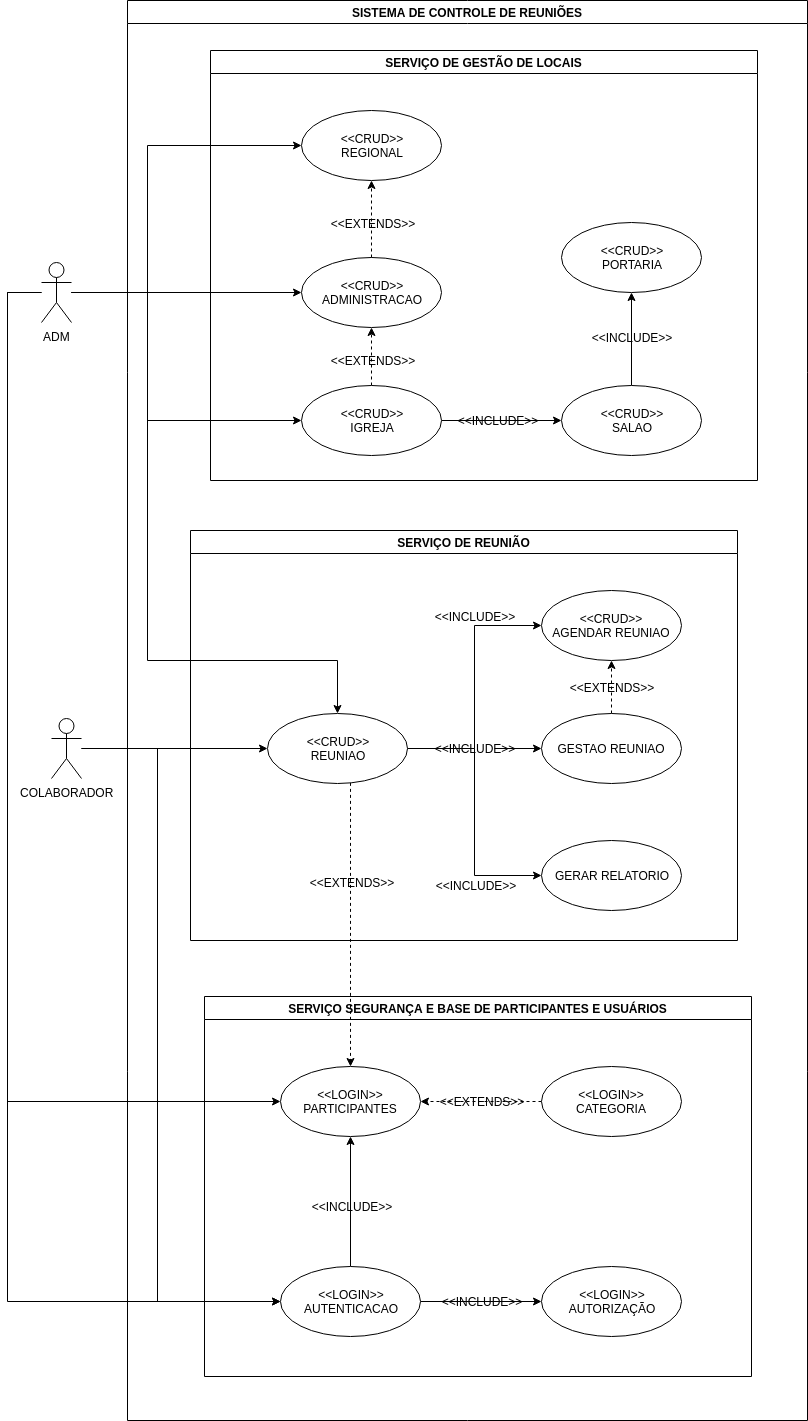

The diagram above was exported from draw.io. Its source (the exported page's mxGraphModel, read from the mxfile embedded in the PNG):
<mxGraphModel dx="854" dy="1614" grid="1" gridSize="10" guides="1" tooltips="1" connect="1" arrows="1" fold="1" page="1" pageScale="1" pageWidth="827" pageHeight="1169" math="0" shadow="0">
  <root>
    <mxCell id="0" />
    <mxCell id="1" parent="0" />
    <mxCell id="ig655f1-1w_nzqYdTslD-1" value="SERVIÇO DE GESTÃO DE LOCAIS" style="swimlane;" parent="1" vertex="1">
      <mxGeometry x="233" y="30" width="547" height="430" as="geometry" />
    </mxCell>
    <mxCell id="ig655f1-1w_nzqYdTslD-3" value="&amp;lt;&amp;lt;CRUD&amp;gt;&amp;gt;&lt;br&gt;REGIONAL" style="ellipse;whiteSpace=wrap;html=1;" parent="ig655f1-1w_nzqYdTslD-1" vertex="1">
      <mxGeometry x="91" y="60" width="140" height="70" as="geometry" />
    </mxCell>
    <mxCell id="ig655f1-1w_nzqYdTslD-4" value="&amp;lt;&amp;lt;CRUD&amp;gt;&amp;gt;&lt;br&gt;ADMINISTRACAO" style="ellipse;whiteSpace=wrap;html=1;" parent="ig655f1-1w_nzqYdTslD-1" vertex="1">
      <mxGeometry x="91" y="207" width="140" height="70" as="geometry" />
    </mxCell>
    <mxCell id="ig655f1-1w_nzqYdTslD-10" style="edgeStyle=orthogonalEdgeStyle;rounded=0;orthogonalLoop=1;jettySize=auto;html=1;entryX=0.5;entryY=1;entryDx=0;entryDy=0;dashed=1;" parent="ig655f1-1w_nzqYdTslD-1" source="ig655f1-1w_nzqYdTslD-5" target="ig655f1-1w_nzqYdTslD-4" edge="1">
      <mxGeometry relative="1" as="geometry" />
    </mxCell>
    <mxCell id="ig655f1-1w_nzqYdTslD-19" style="edgeStyle=orthogonalEdgeStyle;rounded=0;orthogonalLoop=1;jettySize=auto;html=1;entryX=0;entryY=0.5;entryDx=0;entryDy=0;" parent="ig655f1-1w_nzqYdTslD-1" source="ig655f1-1w_nzqYdTslD-5" target="ig655f1-1w_nzqYdTslD-6" edge="1">
      <mxGeometry relative="1" as="geometry" />
    </mxCell>
    <mxCell id="ig655f1-1w_nzqYdTslD-5" value="&amp;lt;&amp;lt;CRUD&amp;gt;&amp;gt;&lt;br&gt;IGREJA" style="ellipse;whiteSpace=wrap;html=1;" parent="ig655f1-1w_nzqYdTslD-1" vertex="1">
      <mxGeometry x="91" y="335" width="140" height="70" as="geometry" />
    </mxCell>
    <mxCell id="ig655f1-1w_nzqYdTslD-8" value="" style="edgeStyle=orthogonalEdgeStyle;rounded=0;orthogonalLoop=1;jettySize=auto;html=1;" parent="ig655f1-1w_nzqYdTslD-1" source="ig655f1-1w_nzqYdTslD-6" target="ig655f1-1w_nzqYdTslD-7" edge="1">
      <mxGeometry relative="1" as="geometry" />
    </mxCell>
    <mxCell id="ig655f1-1w_nzqYdTslD-6" value="&amp;lt;&amp;lt;CRUD&amp;gt;&amp;gt;&lt;br&gt;SALAO" style="ellipse;whiteSpace=wrap;html=1;" parent="ig655f1-1w_nzqYdTslD-1" vertex="1">
      <mxGeometry x="351" y="335" width="140" height="70" as="geometry" />
    </mxCell>
    <mxCell id="ig655f1-1w_nzqYdTslD-7" value="&amp;lt;&amp;lt;CRUD&amp;gt;&amp;gt;&lt;br&gt;PORTARIA" style="ellipse;whiteSpace=wrap;html=1;" parent="ig655f1-1w_nzqYdTslD-1" vertex="1">
      <mxGeometry x="351" y="172" width="140" height="70" as="geometry" />
    </mxCell>
    <mxCell id="ig655f1-1w_nzqYdTslD-13" value="&amp;lt;&amp;lt;EXTENDS&amp;gt;&amp;gt;" style="text;html=1;strokeColor=none;fillColor=none;align=center;verticalAlign=middle;whiteSpace=wrap;rounded=0;" parent="ig655f1-1w_nzqYdTslD-1" vertex="1">
      <mxGeometry x="142" y="163" width="40" height="20" as="geometry" />
    </mxCell>
    <mxCell id="ig655f1-1w_nzqYdTslD-16" value="&amp;lt;&amp;lt;EXTENDS&amp;gt;&amp;gt;" style="text;html=1;strokeColor=none;fillColor=none;align=center;verticalAlign=middle;whiteSpace=wrap;rounded=0;" parent="ig655f1-1w_nzqYdTslD-1" vertex="1">
      <mxGeometry x="142" y="300" width="40" height="20" as="geometry" />
    </mxCell>
    <mxCell id="ig655f1-1w_nzqYdTslD-17" value="&amp;lt;&amp;lt;INCLUDE&amp;gt;&amp;gt;" style="text;html=1;strokeColor=none;fillColor=none;align=center;verticalAlign=middle;whiteSpace=wrap;rounded=0;" parent="ig655f1-1w_nzqYdTslD-1" vertex="1">
      <mxGeometry x="267" y="360" width="40" height="20" as="geometry" />
    </mxCell>
    <mxCell id="ig655f1-1w_nzqYdTslD-20" value="&amp;lt;&amp;lt;INCLUDE&amp;gt;&amp;gt;" style="text;html=1;strokeColor=none;fillColor=none;align=center;verticalAlign=middle;whiteSpace=wrap;rounded=0;" parent="ig655f1-1w_nzqYdTslD-1" vertex="1">
      <mxGeometry x="401" y="277" width="40" height="20" as="geometry" />
    </mxCell>
    <mxCell id="ig655f1-1w_nzqYdTslD-11" style="edgeStyle=orthogonalEdgeStyle;rounded=0;orthogonalLoop=1;jettySize=auto;html=1;dashed=1;entryX=0.5;entryY=1;entryDx=0;entryDy=0;" parent="ig655f1-1w_nzqYdTslD-1" source="ig655f1-1w_nzqYdTslD-4" target="ig655f1-1w_nzqYdTslD-3" edge="1">
      <mxGeometry relative="1" as="geometry">
        <mxPoint x="141" y="150" as="targetPoint" />
      </mxGeometry>
    </mxCell>
    <mxCell id="ig655f1-1w_nzqYdTslD-37" style="edgeStyle=orthogonalEdgeStyle;rounded=0;orthogonalLoop=1;jettySize=auto;html=1;entryX=0;entryY=0.5;entryDx=0;entryDy=0;" parent="1" source="ig655f1-1w_nzqYdTslD-2" target="ig655f1-1w_nzqYdTslD-3" edge="1">
      <mxGeometry relative="1" as="geometry">
        <Array as="points">
          <mxPoint x="170" y="272" />
          <mxPoint x="170" y="125" />
        </Array>
      </mxGeometry>
    </mxCell>
    <mxCell id="ig655f1-1w_nzqYdTslD-38" style="edgeStyle=orthogonalEdgeStyle;rounded=0;orthogonalLoop=1;jettySize=auto;html=1;entryX=0;entryY=0.5;entryDx=0;entryDy=0;" parent="1" source="ig655f1-1w_nzqYdTslD-2" target="ig655f1-1w_nzqYdTslD-4" edge="1">
      <mxGeometry relative="1" as="geometry" />
    </mxCell>
    <mxCell id="ig655f1-1w_nzqYdTslD-39" style="edgeStyle=orthogonalEdgeStyle;rounded=0;orthogonalLoop=1;jettySize=auto;html=1;entryX=0;entryY=0.5;entryDx=0;entryDy=0;" parent="1" source="ig655f1-1w_nzqYdTslD-2" target="ig655f1-1w_nzqYdTslD-5" edge="1">
      <mxGeometry relative="1" as="geometry">
        <Array as="points">
          <mxPoint x="170" y="272" />
          <mxPoint x="170" y="400" />
        </Array>
      </mxGeometry>
    </mxCell>
    <mxCell id="ig655f1-1w_nzqYdTslD-72" style="edgeStyle=orthogonalEdgeStyle;rounded=0;orthogonalLoop=1;jettySize=auto;html=1;entryX=0.5;entryY=0;entryDx=0;entryDy=0;" parent="1" source="ig655f1-1w_nzqYdTslD-2" target="ig655f1-1w_nzqYdTslD-22" edge="1">
      <mxGeometry relative="1" as="geometry">
        <Array as="points">
          <mxPoint x="170" y="272" />
          <mxPoint x="170" y="640" />
          <mxPoint x="360" y="640" />
        </Array>
      </mxGeometry>
    </mxCell>
    <mxCell id="ig655f1-1w_nzqYdTslD-79" style="edgeStyle=orthogonalEdgeStyle;rounded=0;orthogonalLoop=1;jettySize=auto;html=1;entryX=0;entryY=0.5;entryDx=0;entryDy=0;" parent="1" source="ig655f1-1w_nzqYdTslD-2" target="ig655f1-1w_nzqYdTslD-43" edge="1">
      <mxGeometry relative="1" as="geometry">
        <Array as="points">
          <mxPoint x="30" y="272" />
          <mxPoint x="30" y="1081" />
        </Array>
      </mxGeometry>
    </mxCell>
    <mxCell id="ig655f1-1w_nzqYdTslD-81" style="edgeStyle=orthogonalEdgeStyle;rounded=0;orthogonalLoop=1;jettySize=auto;html=1;entryX=0;entryY=0.5;entryDx=0;entryDy=0;" parent="1" source="ig655f1-1w_nzqYdTslD-2" target="ig655f1-1w_nzqYdTslD-41" edge="1">
      <mxGeometry relative="1" as="geometry">
        <Array as="points">
          <mxPoint x="30" y="272" />
          <mxPoint x="30" y="1281" />
        </Array>
      </mxGeometry>
    </mxCell>
    <mxCell id="ig655f1-1w_nzqYdTslD-2" value="ADM" style="shape=umlActor;verticalLabelPosition=bottom;labelBackgroundColor=#ffffff;verticalAlign=top;html=1;" parent="1" vertex="1">
      <mxGeometry x="64" y="242" width="30" height="60" as="geometry" />
    </mxCell>
    <mxCell id="ig655f1-1w_nzqYdTslD-21" value="SERVIÇO DE REUNIÃO" style="swimlane;" parent="1" vertex="1">
      <mxGeometry x="213" y="510" width="547" height="410" as="geometry" />
    </mxCell>
    <mxCell id="ig655f1-1w_nzqYdTslD-24" style="edgeStyle=orthogonalEdgeStyle;rounded=0;orthogonalLoop=1;jettySize=auto;html=1;entryX=0;entryY=0.5;entryDx=0;entryDy=0;" parent="ig655f1-1w_nzqYdTslD-21" source="ig655f1-1w_nzqYdTslD-22" target="ig655f1-1w_nzqYdTslD-23" edge="1">
      <mxGeometry relative="1" as="geometry" />
    </mxCell>
    <mxCell id="ig655f1-1w_nzqYdTslD-27" style="edgeStyle=orthogonalEdgeStyle;rounded=0;orthogonalLoop=1;jettySize=auto;html=1;entryX=0;entryY=0.5;entryDx=0;entryDy=0;" parent="ig655f1-1w_nzqYdTslD-21" source="ig655f1-1w_nzqYdTslD-22" target="ig655f1-1w_nzqYdTslD-26" edge="1">
      <mxGeometry relative="1" as="geometry" />
    </mxCell>
    <mxCell id="ig655f1-1w_nzqYdTslD-28" style="edgeStyle=orthogonalEdgeStyle;rounded=0;orthogonalLoop=1;jettySize=auto;html=1;entryX=0;entryY=0.5;entryDx=0;entryDy=0;" parent="ig655f1-1w_nzqYdTslD-21" source="ig655f1-1w_nzqYdTslD-31" target="ig655f1-1w_nzqYdTslD-25" edge="1">
      <mxGeometry relative="1" as="geometry" />
    </mxCell>
    <mxCell id="ig655f1-1w_nzqYdTslD-22" value="&amp;lt;&amp;lt;CRUD&amp;gt;&amp;gt;&lt;br&gt;REUNIAO" style="ellipse;whiteSpace=wrap;html=1;" parent="ig655f1-1w_nzqYdTslD-21" vertex="1">
      <mxGeometry x="77" y="183" width="140" height="70" as="geometry" />
    </mxCell>
    <mxCell id="ig655f1-1w_nzqYdTslD-23" value="&amp;lt;&amp;lt;CRUD&amp;gt;&amp;gt;&lt;br&gt;AGENDAR REUNIAO" style="ellipse;whiteSpace=wrap;html=1;" parent="ig655f1-1w_nzqYdTslD-21" vertex="1">
      <mxGeometry x="351" y="60" width="140" height="70" as="geometry" />
    </mxCell>
    <mxCell id="KZvU5y8gCvy_JoZzAql9-3" style="edgeStyle=orthogonalEdgeStyle;rounded=0;orthogonalLoop=1;jettySize=auto;html=1;entryX=0.5;entryY=1;entryDx=0;entryDy=0;dashed=1;" edge="1" parent="ig655f1-1w_nzqYdTslD-21" source="ig655f1-1w_nzqYdTslD-25" target="ig655f1-1w_nzqYdTslD-23">
      <mxGeometry relative="1" as="geometry" />
    </mxCell>
    <mxCell id="ig655f1-1w_nzqYdTslD-25" value="GESTAO REUNIAO" style="ellipse;whiteSpace=wrap;html=1;" parent="ig655f1-1w_nzqYdTslD-21" vertex="1">
      <mxGeometry x="351" y="183" width="140" height="70" as="geometry" />
    </mxCell>
    <mxCell id="ig655f1-1w_nzqYdTslD-26" value="GERAR RELATORIO" style="ellipse;whiteSpace=wrap;html=1;" parent="ig655f1-1w_nzqYdTslD-21" vertex="1">
      <mxGeometry x="351" y="310" width="140" height="70" as="geometry" />
    </mxCell>
    <mxCell id="ig655f1-1w_nzqYdTslD-31" value="&amp;lt;&amp;lt;INCLUDE&amp;gt;&amp;gt;" style="text;html=1;strokeColor=none;fillColor=none;align=center;verticalAlign=middle;whiteSpace=wrap;rounded=0;" parent="ig655f1-1w_nzqYdTslD-21" vertex="1">
      <mxGeometry x="264" y="208" width="40" height="20" as="geometry" />
    </mxCell>
    <mxCell id="ig655f1-1w_nzqYdTslD-65" value="&amp;lt;&amp;lt;INCLUDE&amp;gt;&amp;gt;" style="text;html=1;strokeColor=none;fillColor=none;align=center;verticalAlign=middle;whiteSpace=wrap;rounded=0;" parent="ig655f1-1w_nzqYdTslD-21" vertex="1">
      <mxGeometry x="264" y="76" width="40" height="20" as="geometry" />
    </mxCell>
    <mxCell id="KZvU5y8gCvy_JoZzAql9-4" value="&amp;lt;&amp;lt;EXTENDS&amp;gt;&amp;gt;" style="text;html=1;strokeColor=none;fillColor=none;align=center;verticalAlign=middle;whiteSpace=wrap;rounded=0;" vertex="1" parent="ig655f1-1w_nzqYdTslD-21">
      <mxGeometry x="401" y="146.5" width="40" height="20" as="geometry" />
    </mxCell>
    <mxCell id="ig655f1-1w_nzqYdTslD-33" value="SERVIÇO SEGURANÇA E BASE DE PARTICIPANTES E USUÁRIOS" style="swimlane;" parent="1" vertex="1">
      <mxGeometry x="227" y="976" width="547" height="380" as="geometry" />
    </mxCell>
    <mxCell id="ig655f1-1w_nzqYdTslD-45" style="edgeStyle=orthogonalEdgeStyle;rounded=0;orthogonalLoop=1;jettySize=auto;html=1;entryX=0.5;entryY=1;entryDx=0;entryDy=0;" parent="ig655f1-1w_nzqYdTslD-33" source="ig655f1-1w_nzqYdTslD-41" target="ig655f1-1w_nzqYdTslD-43" edge="1">
      <mxGeometry relative="1" as="geometry" />
    </mxCell>
    <mxCell id="ig655f1-1w_nzqYdTslD-56" style="edgeStyle=orthogonalEdgeStyle;rounded=0;orthogonalLoop=1;jettySize=auto;html=1;entryX=0;entryY=0.5;entryDx=0;entryDy=0;" parent="ig655f1-1w_nzqYdTslD-33" source="ig655f1-1w_nzqYdTslD-41" target="ig655f1-1w_nzqYdTslD-42" edge="1">
      <mxGeometry relative="1" as="geometry" />
    </mxCell>
    <mxCell id="ig655f1-1w_nzqYdTslD-41" value="&amp;lt;&amp;lt;LOGIN&amp;gt;&amp;gt;&lt;br&gt;AUTENTICACAO" style="ellipse;whiteSpace=wrap;html=1;" parent="ig655f1-1w_nzqYdTslD-33" vertex="1">
      <mxGeometry x="76" y="270" width="140" height="70" as="geometry" />
    </mxCell>
    <mxCell id="ig655f1-1w_nzqYdTslD-42" value="&amp;lt;&amp;lt;LOGIN&amp;gt;&amp;gt;&lt;br&gt;AUTORIZAÇÃO" style="ellipse;whiteSpace=wrap;html=1;" parent="ig655f1-1w_nzqYdTslD-33" vertex="1">
      <mxGeometry x="337" y="270" width="140" height="70" as="geometry" />
    </mxCell>
    <mxCell id="ig655f1-1w_nzqYdTslD-43" value="&amp;lt;&amp;lt;LOGIN&amp;gt;&amp;gt;&lt;br&gt;PARTICIPANTES" style="ellipse;whiteSpace=wrap;html=1;" parent="ig655f1-1w_nzqYdTslD-33" vertex="1">
      <mxGeometry x="76" y="70" width="140" height="70" as="geometry" />
    </mxCell>
    <mxCell id="ig655f1-1w_nzqYdTslD-53" style="edgeStyle=orthogonalEdgeStyle;rounded=0;orthogonalLoop=1;jettySize=auto;html=1;entryX=1;entryY=0.5;entryDx=0;entryDy=0;dashed=1;" parent="ig655f1-1w_nzqYdTslD-33" source="ig655f1-1w_nzqYdTslD-44" target="ig655f1-1w_nzqYdTslD-43" edge="1">
      <mxGeometry relative="1" as="geometry" />
    </mxCell>
    <mxCell id="ig655f1-1w_nzqYdTslD-44" value="&amp;lt;&amp;lt;LOGIN&amp;gt;&amp;gt;&lt;br&gt;CATEGORIA" style="ellipse;whiteSpace=wrap;html=1;" parent="ig655f1-1w_nzqYdTslD-33" vertex="1">
      <mxGeometry x="337" y="70" width="140" height="70" as="geometry" />
    </mxCell>
    <mxCell id="ig655f1-1w_nzqYdTslD-47" value="&amp;lt;&amp;lt;INCLUDE&amp;gt;&amp;gt;" style="text;html=1;strokeColor=none;fillColor=none;align=center;verticalAlign=middle;whiteSpace=wrap;rounded=0;" parent="ig655f1-1w_nzqYdTslD-33" vertex="1">
      <mxGeometry x="127" y="200" width="40" height="20" as="geometry" />
    </mxCell>
    <mxCell id="ig655f1-1w_nzqYdTslD-51" value="&amp;lt;&amp;lt;EXTENDS&amp;gt;&amp;gt;" style="text;html=1;strokeColor=none;fillColor=none;align=center;verticalAlign=middle;whiteSpace=wrap;rounded=0;" parent="ig655f1-1w_nzqYdTslD-33" vertex="1">
      <mxGeometry x="257" y="95" width="40" height="20" as="geometry" />
    </mxCell>
    <mxCell id="ig655f1-1w_nzqYdTslD-54" value="&amp;lt;&amp;lt;INCLUDE&amp;gt;&amp;gt;" style="text;html=1;strokeColor=none;fillColor=none;align=center;verticalAlign=middle;whiteSpace=wrap;rounded=0;" parent="ig655f1-1w_nzqYdTslD-33" vertex="1">
      <mxGeometry x="257" y="295" width="40" height="20" as="geometry" />
    </mxCell>
    <mxCell id="ig655f1-1w_nzqYdTslD-64" style="edgeStyle=orthogonalEdgeStyle;rounded=0;orthogonalLoop=1;jettySize=auto;html=1;entryX=0;entryY=0.5;entryDx=0;entryDy=0;" parent="1" source="ig655f1-1w_nzqYdTslD-34" target="ig655f1-1w_nzqYdTslD-22" edge="1">
      <mxGeometry relative="1" as="geometry" />
    </mxCell>
    <mxCell id="ig655f1-1w_nzqYdTslD-70" style="edgeStyle=orthogonalEdgeStyle;rounded=0;orthogonalLoop=1;jettySize=auto;html=1;entryX=0;entryY=0.5;entryDx=0;entryDy=0;" parent="1" source="ig655f1-1w_nzqYdTslD-34" target="ig655f1-1w_nzqYdTslD-41" edge="1">
      <mxGeometry relative="1" as="geometry">
        <Array as="points">
          <mxPoint x="180" y="728" />
          <mxPoint x="180" y="1281" />
        </Array>
      </mxGeometry>
    </mxCell>
    <mxCell id="ig655f1-1w_nzqYdTslD-34" value="COLABORADOR" style="shape=umlActor;verticalLabelPosition=bottom;labelBackgroundColor=#ffffff;verticalAlign=top;html=1;" parent="1" vertex="1">
      <mxGeometry x="74" y="698" width="30" height="60" as="geometry" />
    </mxCell>
    <mxCell id="ig655f1-1w_nzqYdTslD-57" style="edgeStyle=orthogonalEdgeStyle;rounded=0;orthogonalLoop=1;jettySize=auto;html=1;entryX=0.5;entryY=0;entryDx=0;entryDy=0;dashed=1;" parent="1" source="ig655f1-1w_nzqYdTslD-22" target="ig655f1-1w_nzqYdTslD-43" edge="1">
      <mxGeometry relative="1" as="geometry">
        <Array as="points">
          <mxPoint x="373" y="910" />
          <mxPoint x="373" y="910" />
        </Array>
      </mxGeometry>
    </mxCell>
    <mxCell id="ig655f1-1w_nzqYdTslD-66" value="&amp;lt;&amp;lt;INCLUDE&amp;gt;&amp;gt;" style="text;html=1;strokeColor=none;fillColor=none;align=center;verticalAlign=middle;whiteSpace=wrap;rounded=0;" parent="1" vertex="1">
      <mxGeometry x="478" y="855" width="40" height="20" as="geometry" />
    </mxCell>
    <mxCell id="ig655f1-1w_nzqYdTslD-68" value="&amp;lt;&amp;lt;EXTENDS&amp;gt;&amp;gt;" style="text;html=1;strokeColor=none;fillColor=none;align=center;verticalAlign=middle;whiteSpace=wrap;rounded=0;" parent="1" vertex="1">
      <mxGeometry x="354" y="852" width="40" height="20" as="geometry" />
    </mxCell>
    <mxCell id="ig655f1-1w_nzqYdTslD-83" value="SISTEMA DE CONTROLE DE REUNIÕES" style="swimlane;" parent="1" vertex="1">
      <mxGeometry x="150" y="-20" width="680" height="1420" as="geometry" />
    </mxCell>
  </root>
</mxGraphModel>